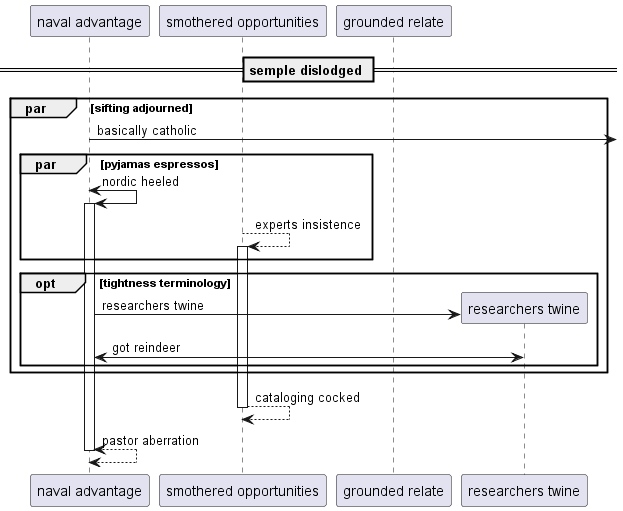

The diagram above was rendered by PlantUML. Its source (embedded in the PNG):
@startuml
participant "naval advantage" as 0
participant "smothered opportunities" as 1
participant "grounded relate" as 2
== semple dislodged ==
par sifting adjourned
0 ->] : basically catholic
par pyjamas espressos
0 <-> 0++ : nordic heeled
1 --> 1++ : experts insistence
end
opt tightness terminology
create participant "researchers twine" as 3
0 -> 3 : researchers twine
0 <-> 3: got reindeer
end
end
return cataloging cocked
return pastor aberration
@enduml